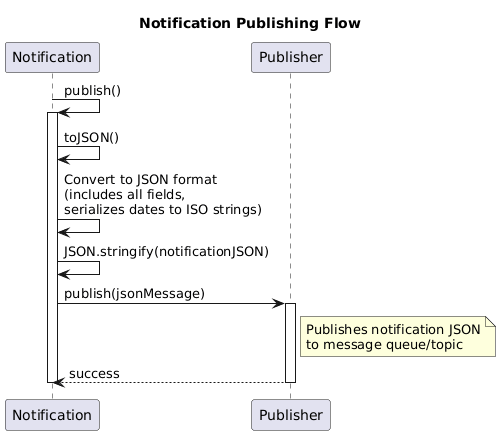

The diagram above was rendered by PlantUML. Its source (embedded in the PNG):
@startuml
title Notification Publishing Flow

participant "Notification" as Notif
participant "Publisher" as Pub

Notif -> Notif: publish()
activate Notif

Notif -> Notif: toJSON()
Notif -> Notif: Convert to JSON format\n(includes all fields,\nserializes dates to ISO strings)

Notif -> Notif: JSON.stringify(notificationJSON)

Notif -> Pub: publish(jsonMessage)
activate Pub
Note right of Pub: Publishes notification JSON\nto message queue/topic
Pub --> Notif: success
deactivate Pub

deactivate Notif
@enduml